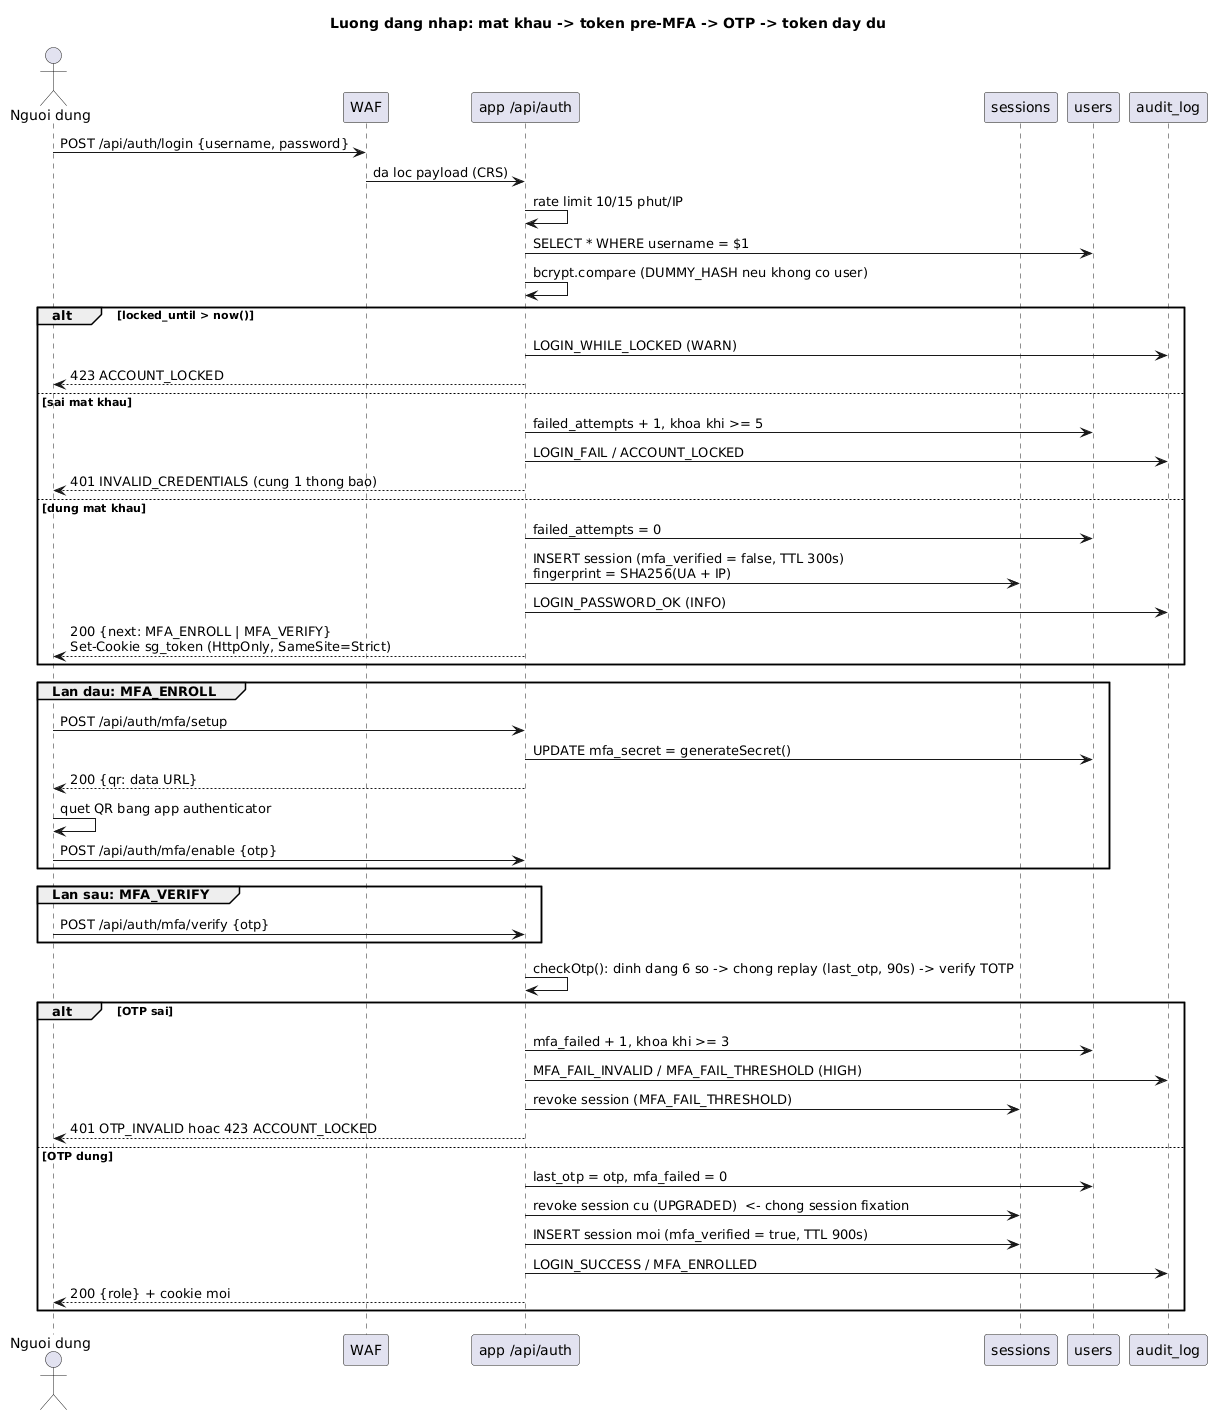

The diagram above was rendered by PlantUML. Its source (embedded in the PNG):
@startuml
' So do 4: Sequence dang nhap + MFA
title Luong dang nhap: mat khau -> token pre-MFA -> OTP -> token day du

actor "Nguoi dung" as u
participant "WAF" as w
participant "app /api/auth" as a
participant "sessions" as s
participant "users" as usr
participant "audit_log" as log

u -> w : POST /api/auth/login {username, password}
w -> a : da loc payload (CRS)
a -> a : rate limit 10/15 phut/IP
a -> usr : SELECT * WHERE username = $1
a -> a : bcrypt.compare (DUMMY_HASH neu khong co user)
alt locked_until > now()
  a -> log : LOGIN_WHILE_LOCKED (WARN)
  a --> u : 423 ACCOUNT_LOCKED
else sai mat khau
  a -> usr : failed_attempts + 1, khoa khi >= 5
  a -> log : LOGIN_FAIL / ACCOUNT_LOCKED
  a --> u : 401 INVALID_CREDENTIALS (cung 1 thong bao)
else dung mat khau
  a -> usr : failed_attempts = 0
  a -> s : INSERT session (mfa_verified = false, TTL 300s)\nfingerprint = SHA256(UA + IP)
  a -> log : LOGIN_PASSWORD_OK (INFO)
  a --> u : 200 {next: MFA_ENROLL | MFA_VERIFY}\nSet-Cookie sg_token (HttpOnly, SameSite=Strict)
end

group Lan dau: MFA_ENROLL
  u -> a : POST /api/auth/mfa/setup
  a -> usr : UPDATE mfa_secret = generateSecret()
  a --> u : 200 {qr: data URL}
  u -> u : quet QR bang app authenticator
  u -> a : POST /api/auth/mfa/enable {otp}
end

group Lan sau: MFA_VERIFY
  u -> a : POST /api/auth/mfa/verify {otp}
end

a -> a : checkOtp(): dinh dang 6 so -> chong replay (last_otp, 90s) -> verify TOTP
alt OTP sai
  a -> usr : mfa_failed + 1, khoa khi >= 3
  a -> log : MFA_FAIL_INVALID / MFA_FAIL_THRESHOLD (HIGH)
  a -> s : revoke session (MFA_FAIL_THRESHOLD)
  a --> u : 401 OTP_INVALID hoac 423 ACCOUNT_LOCKED
else OTP dung
  a -> usr : last_otp = otp, mfa_failed = 0
  a -> s : revoke session cu (UPGRADED)  <- chong session fixation
  a -> s : INSERT session moi (mfa_verified = true, TTL 900s)
  a -> log : LOGIN_SUCCESS / MFA_ENROLLED
  a --> u : 200 {role} + cookie moi
end
@enduml